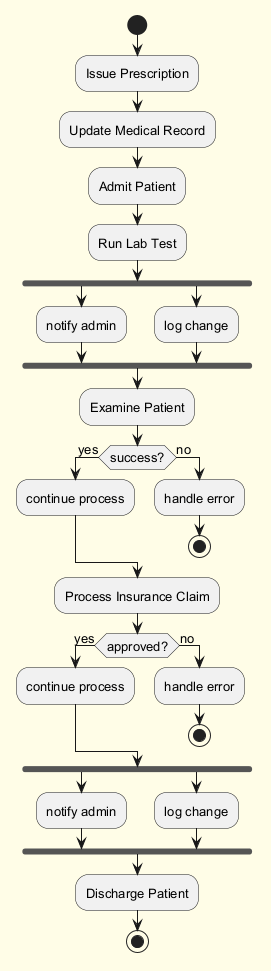

The diagram above was rendered by PlantUML. Its source (embedded in the PNG):
@startuml
skinparam backgroundColor #FFFDE7
skinparam classBackgroundColor #FFF9C4
skinparam classBorderColor #F57F17
skinparam defaultFontSize 13
start
:Issue Prescription;
:Update Medical Record;
:Admit Patient;
:Run Lab Test;
fork
:notify admin;
fork again
:log change;
end fork
:Examine Patient;
if (success?) then (yes)
:continue process;
else (no)
:handle error;
stop
endif
:Process Insurance Claim;
if (approved?) then (yes)
:continue process;
else (no)
:handle error;
stop
endif
fork
:notify admin;
fork again
:log change;
end fork
:Discharge Patient;
stop
@enduml